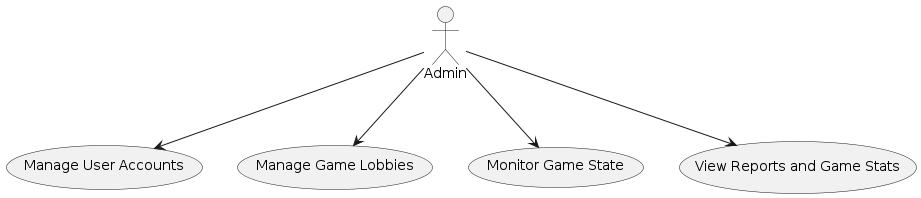

The diagram above was rendered by PlantUML. Its source (embedded in the PNG):
@startuml
actor Admin

Admin --> (Manage User Accounts)
Admin --> (Manage Game Lobbies)
Admin --> (Monitor Game State)
Admin --> (View Reports and Game Stats)

@enduml